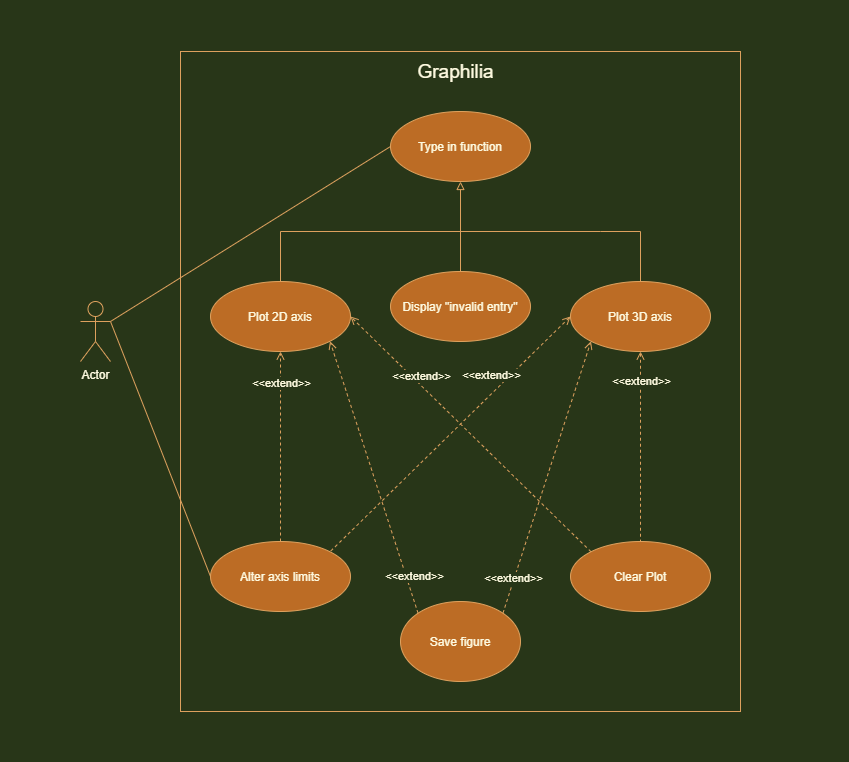

The diagram above was exported from draw.io. Its source (the exported page's mxGraphModel, read from the mxfile embedded in the PNG):
<mxGraphModel dx="1447" dy="1850" grid="1" gridSize="10" guides="1" tooltips="1" connect="1" arrows="1" fold="1" page="1" pageScale="1" pageWidth="850" pageHeight="1100" background="#283618" math="0" shadow="0">
  <root>
    <mxCell id="0nX6aOM3ERR-1z0uzDzT-0" />
    <mxCell id="0nX6aOM3ERR-1z0uzDzT-1" parent="0nX6aOM3ERR-1z0uzDzT-0" />
    <mxCell id="0nX6aOM3ERR-1z0uzDzT-2" value="" style="rounded=0;whiteSpace=wrap;html=1;sketch=0;fillColor=none;strokeColor=#DDA15E;fontColor=#FEFAE0;" vertex="1" parent="0nX6aOM3ERR-1z0uzDzT-1">
      <mxGeometry x="180" y="-900" width="560" height="660" as="geometry" />
    </mxCell>
    <mxCell id="0nX6aOM3ERR-1z0uzDzT-3" style="rounded=0;sketch=0;orthogonalLoop=1;jettySize=auto;html=1;exitX=1;exitY=0.3333333333333333;exitDx=0;exitDy=0;exitPerimeter=0;entryX=0;entryY=0.5;entryDx=0;entryDy=0;startArrow=none;startFill=0;endArrow=none;endFill=0;jumpStyle=none;labelBackgroundColor=#283618;strokeColor=#DDA15E;fontColor=#FEFAE0;" edge="1" parent="0nX6aOM3ERR-1z0uzDzT-1" source="0nX6aOM3ERR-1z0uzDzT-6" target="0nX6aOM3ERR-1z0uzDzT-8">
      <mxGeometry relative="1" as="geometry" />
    </mxCell>
    <mxCell id="0nX6aOM3ERR-1z0uzDzT-4" style="rounded=0;sketch=0;orthogonalLoop=1;jettySize=auto;html=1;exitX=1;exitY=0.3333333333333333;exitDx=0;exitDy=0;exitPerimeter=0;entryX=0;entryY=0.5;entryDx=0;entryDy=0;startArrow=none;startFill=0;endArrow=none;endFill=0;labelBackgroundColor=#283618;strokeColor=#DDA15E;fontColor=#FEFAE0;" edge="1" parent="0nX6aOM3ERR-1z0uzDzT-1" source="0nX6aOM3ERR-1z0uzDzT-6" target="0nX6aOM3ERR-1z0uzDzT-9">
      <mxGeometry relative="1" as="geometry" />
    </mxCell>
    <mxCell id="0nX6aOM3ERR-1z0uzDzT-6" value="Actor" style="shape=umlActor;verticalLabelPosition=bottom;verticalAlign=top;html=1;rounded=0;sketch=0;fillColor=none;strokeColor=#DDA15E;fontColor=#FEFAE0;" vertex="1" parent="0nX6aOM3ERR-1z0uzDzT-1">
      <mxGeometry x="80" y="-650" width="30" height="60" as="geometry" />
    </mxCell>
    <mxCell id="0nX6aOM3ERR-1z0uzDzT-7" style="edgeStyle=orthogonalEdgeStyle;rounded=0;sketch=0;orthogonalLoop=1;jettySize=auto;html=1;exitX=0.5;exitY=1;exitDx=0;exitDy=0;endArrow=none;endFill=0;startArrow=block;startFill=0;entryX=0.5;entryY=0;entryDx=0;entryDy=0;labelBackgroundColor=#283618;strokeColor=#DDA15E;fontColor=#FEFAE0;" edge="1" parent="0nX6aOM3ERR-1z0uzDzT-1" source="0nX6aOM3ERR-1z0uzDzT-8" target="GH5uDylBGBdCC3hhjh57-4">
      <mxGeometry relative="1" as="geometry">
        <mxPoint x="460" y="-690" as="targetPoint" />
      </mxGeometry>
    </mxCell>
    <mxCell id="0nX6aOM3ERR-1z0uzDzT-8" value="Type in function" style="ellipse;whiteSpace=wrap;html=1;rounded=0;sketch=0;fillColor=#BC6C25;strokeColor=#DDA15E;fontColor=#FEFAE0;" vertex="1" parent="0nX6aOM3ERR-1z0uzDzT-1">
      <mxGeometry x="390" y="-840" width="140" height="70" as="geometry" />
    </mxCell>
    <mxCell id="GH5uDylBGBdCC3hhjh57-0" style="edgeStyle=orthogonalEdgeStyle;curved=0;rounded=1;sketch=0;orthogonalLoop=1;jettySize=auto;html=1;exitX=0.5;exitY=0;exitDx=0;exitDy=0;entryX=0.5;entryY=1;entryDx=0;entryDy=0;dashed=1;endArrow=open;endFill=0;labelBackgroundColor=#283618;strokeColor=#DDA15E;fontColor=#FEFAE0;" edge="1" parent="0nX6aOM3ERR-1z0uzDzT-1" source="0nX6aOM3ERR-1z0uzDzT-9" target="0nX6aOM3ERR-1z0uzDzT-11">
      <mxGeometry relative="1" as="geometry" />
    </mxCell>
    <mxCell id="GH5uDylBGBdCC3hhjh57-1" value="&amp;lt;&amp;lt;extend&amp;gt;&amp;gt;" style="edgeLabel;html=1;align=center;verticalAlign=middle;resizable=0;points=[];labelBackgroundColor=#283618;fontColor=#FEFAE0;" vertex="1" connectable="0" parent="GH5uDylBGBdCC3hhjh57-0">
      <mxGeometry x="0.3727" y="-1" relative="1" as="geometry">
        <mxPoint x="-1" y="-29" as="offset" />
      </mxGeometry>
    </mxCell>
    <mxCell id="0nX6aOM3ERR-1z0uzDzT-9" value="Alter axis limits" style="ellipse;whiteSpace=wrap;html=1;rounded=0;sketch=0;fillColor=#BC6C25;strokeColor=#DDA15E;fontColor=#FEFAE0;" vertex="1" parent="0nX6aOM3ERR-1z0uzDzT-1">
      <mxGeometry x="210" y="-410" width="140" height="70" as="geometry" />
    </mxCell>
    <mxCell id="GH5uDylBGBdCC3hhjh57-2" style="rounded=1;sketch=0;orthogonalLoop=1;jettySize=auto;html=1;exitX=0;exitY=0;exitDx=0;exitDy=0;entryX=1;entryY=0.5;entryDx=0;entryDy=0;dashed=1;endArrow=open;endFill=0;labelBackgroundColor=#283618;strokeColor=#DDA15E;fontColor=#FEFAE0;" edge="1" parent="0nX6aOM3ERR-1z0uzDzT-1" source="0nX6aOM3ERR-1z0uzDzT-10" target="0nX6aOM3ERR-1z0uzDzT-11">
      <mxGeometry relative="1" as="geometry" />
    </mxCell>
    <mxCell id="GH5uDylBGBdCC3hhjh57-3" value="&amp;lt;&amp;lt;extend&amp;gt;&amp;gt;" style="edgeLabel;html=1;align=center;verticalAlign=middle;resizable=0;points=[];labelBackgroundColor=#283618;fontColor=#FEFAE0;" vertex="1" connectable="0" parent="GH5uDylBGBdCC3hhjh57-2">
      <mxGeometry x="0.4651" relative="1" as="geometry">
        <mxPoint x="6" y="-4" as="offset" />
      </mxGeometry>
    </mxCell>
    <mxCell id="0nX6aOM3ERR-1z0uzDzT-10" value="Clear Plot" style="ellipse;whiteSpace=wrap;html=1;rounded=0;sketch=0;fillColor=#BC6C25;strokeColor=#DDA15E;fontColor=#FEFAE0;" vertex="1" parent="0nX6aOM3ERR-1z0uzDzT-1">
      <mxGeometry x="570" y="-410" width="140" height="70" as="geometry" />
    </mxCell>
    <mxCell id="0nX6aOM3ERR-1z0uzDzT-11" value="Plot 2D axis" style="ellipse;whiteSpace=wrap;html=1;rounded=0;sketch=0;fillColor=#BC6C25;strokeColor=#DDA15E;fontColor=#FEFAE0;" vertex="1" parent="0nX6aOM3ERR-1z0uzDzT-1">
      <mxGeometry x="210" y="-670" width="140" height="70" as="geometry" />
    </mxCell>
    <mxCell id="0nX6aOM3ERR-1z0uzDzT-12" style="edgeStyle=orthogonalEdgeStyle;rounded=0;sketch=0;orthogonalLoop=1;jettySize=auto;html=1;exitX=0.5;exitY=0;exitDx=0;exitDy=0;entryX=0.5;entryY=0;entryDx=0;entryDy=0;endArrow=none;endFill=0;labelBackgroundColor=#283618;strokeColor=#DDA15E;fontColor=#FEFAE0;" edge="1" parent="0nX6aOM3ERR-1z0uzDzT-1" source="0nX6aOM3ERR-1z0uzDzT-17" target="0nX6aOM3ERR-1z0uzDzT-11">
      <mxGeometry relative="1" as="geometry">
        <Array as="points">
          <mxPoint x="600" y="-720" />
          <mxPoint x="320" y="-720" />
        </Array>
      </mxGeometry>
    </mxCell>
    <mxCell id="0nX6aOM3ERR-1z0uzDzT-13" style="edgeStyle=none;rounded=0;sketch=0;jumpStyle=none;orthogonalLoop=1;jettySize=auto;html=1;exitX=0.5;exitY=1;exitDx=0;exitDy=0;entryX=0.5;entryY=0;entryDx=0;entryDy=0;startArrow=open;startFill=0;endArrow=none;endFill=0;dashed=1;labelBackgroundColor=#283618;strokeColor=#DDA15E;fontColor=#FEFAE0;" edge="1" parent="0nX6aOM3ERR-1z0uzDzT-1" source="0nX6aOM3ERR-1z0uzDzT-17" target="0nX6aOM3ERR-1z0uzDzT-10">
      <mxGeometry relative="1" as="geometry" />
    </mxCell>
    <mxCell id="0nX6aOM3ERR-1z0uzDzT-14" value="&amp;lt;&amp;lt;extend&amp;gt;&amp;gt;" style="edgeLabel;html=1;align=center;verticalAlign=middle;resizable=0;points=[];labelBackgroundColor=#283618;fontColor=#FEFAE0;" vertex="1" connectable="0" parent="0nX6aOM3ERR-1z0uzDzT-13">
      <mxGeometry x="-0.2" relative="1" as="geometry">
        <mxPoint y="-48" as="offset" />
      </mxGeometry>
    </mxCell>
    <mxCell id="0nX6aOM3ERR-1z0uzDzT-15" style="edgeStyle=none;rounded=0;sketch=0;jumpStyle=none;orthogonalLoop=1;jettySize=auto;html=1;exitX=0;exitY=0.5;exitDx=0;exitDy=0;entryX=1;entryY=0;entryDx=0;entryDy=0;startArrow=open;startFill=0;endArrow=none;endFill=0;dashed=1;labelBackgroundColor=#283618;strokeColor=#DDA15E;fontColor=#FEFAE0;" edge="1" parent="0nX6aOM3ERR-1z0uzDzT-1" source="0nX6aOM3ERR-1z0uzDzT-17" target="0nX6aOM3ERR-1z0uzDzT-9">
      <mxGeometry relative="1" as="geometry" />
    </mxCell>
    <mxCell id="0nX6aOM3ERR-1z0uzDzT-16" value="&amp;lt;&amp;lt;extend&amp;gt;&amp;gt;" style="edgeLabel;html=1;align=center;verticalAlign=middle;resizable=0;points=[];labelBackgroundColor=#283618;fontColor=#FEFAE0;" vertex="1" connectable="0" parent="0nX6aOM3ERR-1z0uzDzT-15">
      <mxGeometry x="-0.1936" y="4" relative="1" as="geometry">
        <mxPoint x="14" y="-39" as="offset" />
      </mxGeometry>
    </mxCell>
    <mxCell id="0nX6aOM3ERR-1z0uzDzT-17" value="Plot 3D axis" style="ellipse;whiteSpace=wrap;html=1;rounded=0;sketch=0;fillColor=#BC6C25;strokeColor=#DDA15E;fontColor=#FEFAE0;" vertex="1" parent="0nX6aOM3ERR-1z0uzDzT-1">
      <mxGeometry x="570" y="-670" width="140" height="70" as="geometry" />
    </mxCell>
    <mxCell id="0nX6aOM3ERR-1z0uzDzT-18" value="Graphilia" style="text;html=1;align=center;verticalAlign=middle;resizable=0;points=[];autosize=1;strokeColor=none;fontSize=19;fontColor=#FEFAE0;" vertex="1" parent="0nX6aOM3ERR-1z0uzDzT-1">
      <mxGeometry x="410" y="-895" width="90" height="30" as="geometry" />
    </mxCell>
    <mxCell id="GH5uDylBGBdCC3hhjh57-4" value="Display &quot;invalid entry&quot;" style="ellipse;whiteSpace=wrap;html=1;rounded=0;sketch=0;fillColor=#BC6C25;strokeColor=#DDA15E;fontColor=#FEFAE0;" vertex="1" parent="0nX6aOM3ERR-1z0uzDzT-1">
      <mxGeometry x="390" y="-680" width="140" height="70" as="geometry" />
    </mxCell>
    <mxCell id="GH5uDylBGBdCC3hhjh57-5" style="edgeStyle=none;rounded=1;sketch=0;orthogonalLoop=1;jettySize=auto;html=1;exitX=0.5;exitY=1;exitDx=0;exitDy=0;dashed=1;endArrow=open;endFill=0;labelBackgroundColor=#283618;strokeColor=#DDA15E;fontColor=#FEFAE0;" edge="1" parent="0nX6aOM3ERR-1z0uzDzT-1" source="0nX6aOM3ERR-1z0uzDzT-2" target="0nX6aOM3ERR-1z0uzDzT-2">
      <mxGeometry relative="1" as="geometry" />
    </mxCell>
    <mxCell id="FRfTfPUsAof1IDeOlEh3-1" style="rounded=1;sketch=0;orthogonalLoop=1;jettySize=auto;html=1;exitX=1;exitY=0;exitDx=0;exitDy=0;entryX=0;entryY=1;entryDx=0;entryDy=0;dashed=1;endArrow=open;endFill=0;labelBackgroundColor=#283618;strokeColor=#DDA15E;fontColor=#FEFAE0;" edge="1" parent="0nX6aOM3ERR-1z0uzDzT-1" source="FRfTfPUsAof1IDeOlEh3-0" target="0nX6aOM3ERR-1z0uzDzT-17">
      <mxGeometry relative="1" as="geometry" />
    </mxCell>
    <mxCell id="FRfTfPUsAof1IDeOlEh3-4" value="&amp;lt;&amp;lt;extend&amp;gt;&amp;gt;" style="edgeLabel;html=1;align=center;verticalAlign=middle;resizable=0;points=[];labelBackgroundColor=#283618;fontColor=#FEFAE0;" vertex="1" connectable="0" parent="FRfTfPUsAof1IDeOlEh3-1">
      <mxGeometry x="-0.8003" y="-1" relative="1" as="geometry">
        <mxPoint y="-9" as="offset" />
      </mxGeometry>
    </mxCell>
    <mxCell id="FRfTfPUsAof1IDeOlEh3-2" style="edgeStyle=none;rounded=1;sketch=0;orthogonalLoop=1;jettySize=auto;html=1;exitX=0;exitY=0;exitDx=0;exitDy=0;entryX=1;entryY=1;entryDx=0;entryDy=0;dashed=1;endArrow=open;endFill=0;labelBackgroundColor=#283618;strokeColor=#DDA15E;fontColor=#FEFAE0;" edge="1" parent="0nX6aOM3ERR-1z0uzDzT-1" source="FRfTfPUsAof1IDeOlEh3-0" target="0nX6aOM3ERR-1z0uzDzT-11">
      <mxGeometry relative="1" as="geometry" />
    </mxCell>
    <mxCell id="FRfTfPUsAof1IDeOlEh3-3" value="&amp;lt;&amp;lt;extend&amp;gt;&amp;gt;" style="edgeLabel;html=1;align=center;verticalAlign=middle;resizable=0;points=[];labelBackgroundColor=#283618;fontColor=#FEFAE0;" vertex="1" connectable="0" parent="FRfTfPUsAof1IDeOlEh3-2">
      <mxGeometry x="-0.691" y="-2" relative="1" as="geometry">
        <mxPoint x="8" y="6" as="offset" />
      </mxGeometry>
    </mxCell>
    <mxCell id="FRfTfPUsAof1IDeOlEh3-0" value="Save figure" style="ellipse;whiteSpace=wrap;html=1;rounded=0;sketch=0;fillColor=#BC6C25;strokeColor=#DDA15E;fontColor=#FEFAE0;" vertex="1" parent="0nX6aOM3ERR-1z0uzDzT-1">
      <mxGeometry x="400" y="-350" width="120" height="80" as="geometry" />
    </mxCell>
  </root>
</mxGraphModel>